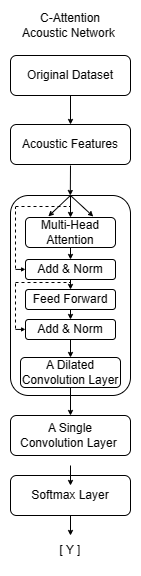

The diagram above was exported from draw.io. Its source (the exported page's mxGraphModel, read from the mxfile embedded in the PNG):
<mxGraphModel dx="267" dy="152" grid="1" gridSize="5" guides="0" tooltips="1" connect="1" arrows="1" fold="1" page="1" pageScale="1" pageWidth="850" pageHeight="1100" math="0" shadow="0">
  <root>
    <mxCell id="0" />
    <mxCell id="1" parent="0" />
    <mxCell id="LLbMGCnbmjOgs1c_GxQV-1" value="Acoustic Features" style="rounded=1;whiteSpace=wrap;html=1;glass=0;" vertex="1" parent="1">
      <mxGeometry x="360" y="169" width="120" height="40" as="geometry" />
    </mxCell>
    <mxCell id="LLbMGCnbmjOgs1c_GxQV-4" value="Original Dataset" style="rounded=1;whiteSpace=wrap;html=1;" vertex="1" parent="1">
      <mxGeometry x="360" y="100" width="120" height="40" as="geometry" />
    </mxCell>
    <mxCell id="LLbMGCnbmjOgs1c_GxQV-6" value="" style="endArrow=classic;html=1;rounded=0;entryX=0.5;entryY=0;entryDx=0;entryDy=0;startSize=3;endSize=3;" edge="1" parent="1" target="LLbMGCnbmjOgs1c_GxQV-1">
      <mxGeometry width="50" height="50" relative="1" as="geometry">
        <mxPoint x="420" y="140" as="sourcePoint" />
        <mxPoint x="470" y="219" as="targetPoint" />
      </mxGeometry>
    </mxCell>
    <mxCell id="LLbMGCnbmjOgs1c_GxQV-7" value="" style="rounded=1;whiteSpace=wrap;html=1;strokeWidth=1;" vertex="1" parent="1">
      <mxGeometry x="360" y="240" width="120" height="200" as="geometry" />
    </mxCell>
    <mxCell id="LLbMGCnbmjOgs1c_GxQV-8" value="Multi-Head&lt;br&gt;Attention" style="rounded=1;whiteSpace=wrap;html=1;" vertex="1" parent="1">
      <mxGeometry x="375" y="262" width="90" height="30" as="geometry" />
    </mxCell>
    <mxCell id="LLbMGCnbmjOgs1c_GxQV-9" value="Add &amp;amp; Norm" style="rounded=1;whiteSpace=wrap;html=1;" vertex="1" parent="1">
      <mxGeometry x="375" y="304" width="90" height="20" as="geometry" />
    </mxCell>
    <mxCell id="LLbMGCnbmjOgs1c_GxQV-11" value="Feed Forward" style="rounded=1;whiteSpace=wrap;html=1;" vertex="1" parent="1">
      <mxGeometry x="375" y="334" width="90" height="20" as="geometry" />
    </mxCell>
    <mxCell id="LLbMGCnbmjOgs1c_GxQV-12" value="Add &amp;amp; Norm" style="rounded=1;whiteSpace=wrap;html=1;" vertex="1" parent="1">
      <mxGeometry x="375" y="364" width="90" height="20" as="geometry" />
    </mxCell>
    <mxCell id="LLbMGCnbmjOgs1c_GxQV-13" value="A Dilated&lt;br&gt;Convolution Layer" style="rounded=1;whiteSpace=wrap;html=1;" vertex="1" parent="1">
      <mxGeometry x="370" y="402" width="100" height="30" as="geometry" />
    </mxCell>
    <mxCell id="LLbMGCnbmjOgs1c_GxQV-14" value="A Single &lt;br&gt;Convolution Layer&amp;nbsp;" style="rounded=1;whiteSpace=wrap;html=1;glass=0;" vertex="1" parent="1">
      <mxGeometry x="360" y="460" width="120" height="40" as="geometry" />
    </mxCell>
    <mxCell id="LLbMGCnbmjOgs1c_GxQV-15" value="Softmax Layer" style="rounded=1;whiteSpace=wrap;html=1;glass=0;" vertex="1" parent="1">
      <mxGeometry x="360" y="520" width="120" height="40" as="geometry" />
    </mxCell>
    <mxCell id="LLbMGCnbmjOgs1c_GxQV-16" value="" style="endArrow=classic;html=1;rounded=0;entryX=0.5;entryY=0;entryDx=0;entryDy=0;startSize=3;endSize=3;" edge="1" parent="1">
      <mxGeometry width="50" height="50" relative="1" as="geometry">
        <mxPoint x="420" y="210" as="sourcePoint" />
        <mxPoint x="419.8" y="240" as="targetPoint" />
      </mxGeometry>
    </mxCell>
    <mxCell id="LLbMGCnbmjOgs1c_GxQV-17" value="" style="endArrow=classic;html=1;rounded=0;startSize=3;endSize=3;entryX=0.5;entryY=0;entryDx=0;entryDy=0;" edge="1" parent="1" target="LLbMGCnbmjOgs1c_GxQV-8">
      <mxGeometry width="50" height="50" relative="1" as="geometry">
        <mxPoint x="420" y="240" as="sourcePoint" />
        <mxPoint x="420" y="260" as="targetPoint" />
      </mxGeometry>
    </mxCell>
    <mxCell id="LLbMGCnbmjOgs1c_GxQV-18" value="" style="endArrow=classic;html=1;rounded=0;exitX=0.5;exitY=1;exitDx=0;exitDy=0;entryX=0.254;entryY=-0.037;entryDx=0;entryDy=0;entryPerimeter=0;startSize=3;endSize=3;" edge="1" parent="1" target="LLbMGCnbmjOgs1c_GxQV-8">
      <mxGeometry width="50" height="50" relative="1" as="geometry">
        <mxPoint x="419.92" y="240" as="sourcePoint" />
        <mxPoint x="419.92" y="280" as="targetPoint" />
      </mxGeometry>
    </mxCell>
    <mxCell id="LLbMGCnbmjOgs1c_GxQV-19" value="" style="endArrow=classic;html=1;rounded=0;exitX=0.5;exitY=0;exitDx=0;exitDy=0;entryX=0.753;entryY=-0.033;entryDx=0;entryDy=0;entryPerimeter=0;startSize=3;endSize=3;" edge="1" parent="1" source="LLbMGCnbmjOgs1c_GxQV-7" target="LLbMGCnbmjOgs1c_GxQV-8">
      <mxGeometry width="50" height="50" relative="1" as="geometry">
        <mxPoint x="530" y="250" as="sourcePoint" />
        <mxPoint x="530" y="290" as="targetPoint" />
      </mxGeometry>
    </mxCell>
    <mxCell id="LLbMGCnbmjOgs1c_GxQV-22" value="" style="endArrow=none;dashed=1;html=1;rounded=0;" edge="1" parent="1">
      <mxGeometry width="50" height="50" relative="1" as="geometry">
        <mxPoint x="365" y="251" as="sourcePoint" />
        <mxPoint x="420" y="251" as="targetPoint" />
      </mxGeometry>
    </mxCell>
    <mxCell id="LLbMGCnbmjOgs1c_GxQV-23" value="" style="endArrow=none;dashed=1;html=1;rounded=0;" edge="1" parent="1">
      <mxGeometry width="50" height="50" relative="1" as="geometry">
        <mxPoint x="365" y="313" as="sourcePoint" />
        <mxPoint x="365" y="252" as="targetPoint" />
      </mxGeometry>
    </mxCell>
    <mxCell id="LLbMGCnbmjOgs1c_GxQV-24" value="" style="endArrow=classic;html=1;rounded=0;startSize=3;endSize=2;" edge="1" parent="1">
      <mxGeometry width="50" height="50" relative="1" as="geometry">
        <mxPoint x="365" y="313.92" as="sourcePoint" />
        <mxPoint x="375" y="313.92" as="targetPoint" />
      </mxGeometry>
    </mxCell>
    <mxCell id="LLbMGCnbmjOgs1c_GxQV-26" value="" style="endArrow=classic;html=1;rounded=0;startSize=3;endSize=3;entryX=0.5;entryY=0;entryDx=0;entryDy=0;" edge="1" parent="1" target="LLbMGCnbmjOgs1c_GxQV-9">
      <mxGeometry width="50" height="50" relative="1" as="geometry">
        <mxPoint x="420" y="292" as="sourcePoint" />
        <mxPoint x="420" y="314" as="targetPoint" />
      </mxGeometry>
    </mxCell>
    <mxCell id="LLbMGCnbmjOgs1c_GxQV-27" value="" style="endArrow=classic;html=1;rounded=0;startSize=3;endSize=3;entryX=0.5;entryY=0;entryDx=0;entryDy=0;" edge="1" parent="1" target="LLbMGCnbmjOgs1c_GxQV-11">
      <mxGeometry width="50" height="50" relative="1" as="geometry">
        <mxPoint x="420" y="324" as="sourcePoint" />
        <mxPoint x="420" y="336" as="targetPoint" />
      </mxGeometry>
    </mxCell>
    <mxCell id="LLbMGCnbmjOgs1c_GxQV-28" value="" style="endArrow=classic;html=1;rounded=0;startSize=3;endSize=3;entryX=0.5;entryY=0;entryDx=0;entryDy=0;" edge="1" parent="1">
      <mxGeometry width="50" height="50" relative="1" as="geometry">
        <mxPoint x="420" y="354" as="sourcePoint" />
        <mxPoint x="420" y="364" as="targetPoint" />
      </mxGeometry>
    </mxCell>
    <mxCell id="LLbMGCnbmjOgs1c_GxQV-29" value="" style="endArrow=classic;html=1;rounded=0;startSize=3;endSize=3;entryX=0.5;entryY=0;entryDx=0;entryDy=0;" edge="1" parent="1" target="LLbMGCnbmjOgs1c_GxQV-13">
      <mxGeometry width="50" height="50" relative="1" as="geometry">
        <mxPoint x="420" y="384" as="sourcePoint" />
        <mxPoint x="420" y="394" as="targetPoint" />
      </mxGeometry>
    </mxCell>
    <mxCell id="LLbMGCnbmjOgs1c_GxQV-30" value="" style="endArrow=classic;html=1;rounded=0;startSize=3;endSize=3;entryX=0.5;entryY=0;entryDx=0;entryDy=0;" edge="1" parent="1" target="LLbMGCnbmjOgs1c_GxQV-14">
      <mxGeometry width="50" height="50" relative="1" as="geometry">
        <mxPoint x="420" y="432" as="sourcePoint" />
        <mxPoint x="420" y="450" as="targetPoint" />
      </mxGeometry>
    </mxCell>
    <mxCell id="LLbMGCnbmjOgs1c_GxQV-31" value="" style="endArrow=classic;html=1;rounded=0;startSize=3;endSize=3;" edge="1" parent="1">
      <mxGeometry width="50" height="50" relative="1" as="geometry">
        <mxPoint x="420" y="510" as="sourcePoint" />
        <mxPoint x="420" y="530" as="targetPoint" />
      </mxGeometry>
    </mxCell>
    <mxCell id="LLbMGCnbmjOgs1c_GxQV-32" value="" style="endArrow=none;dashed=1;html=1;rounded=0;" edge="1" parent="1">
      <mxGeometry width="50" height="50" relative="1" as="geometry">
        <mxPoint x="365" y="327" as="sourcePoint" />
        <mxPoint x="420" y="327" as="targetPoint" />
      </mxGeometry>
    </mxCell>
    <mxCell id="LLbMGCnbmjOgs1c_GxQV-33" value="" style="endArrow=none;dashed=1;html=1;rounded=0;" edge="1" parent="1">
      <mxGeometry width="50" height="50" relative="1" as="geometry">
        <mxPoint x="365" y="373" as="sourcePoint" />
        <mxPoint x="365" y="326" as="targetPoint" />
      </mxGeometry>
    </mxCell>
    <mxCell id="LLbMGCnbmjOgs1c_GxQV-34" value="" style="endArrow=classic;html=1;rounded=0;startSize=3;endSize=2;" edge="1" parent="1">
      <mxGeometry width="50" height="50" relative="1" as="geometry">
        <mxPoint x="365" y="373.92" as="sourcePoint" />
        <mxPoint x="375" y="373.92" as="targetPoint" />
      </mxGeometry>
    </mxCell>
    <mxCell id="LLbMGCnbmjOgs1c_GxQV-35" value="" style="endArrow=classic;html=1;rounded=0;startSize=3;endSize=3;" edge="1" parent="1">
      <mxGeometry width="50" height="50" relative="1" as="geometry">
        <mxPoint x="420" y="560" as="sourcePoint" />
        <mxPoint x="420" y="580" as="targetPoint" />
      </mxGeometry>
    </mxCell>
    <mxCell id="LLbMGCnbmjOgs1c_GxQV-36" value="[ Y ]" style="text;html=1;strokeColor=none;fillColor=none;align=center;verticalAlign=middle;whiteSpace=wrap;rounded=0;" vertex="1" parent="1">
      <mxGeometry x="390" y="580" width="60" height="30" as="geometry" />
    </mxCell>
    <mxCell id="LLbMGCnbmjOgs1c_GxQV-37" value="C-Attention Acoustic Network&amp;nbsp;" style="text;html=1;strokeColor=none;fillColor=none;align=center;verticalAlign=middle;whiteSpace=wrap;rounded=0;" vertex="1" parent="1">
      <mxGeometry x="365" y="55" width="110" height="30" as="geometry" />
    </mxCell>
  </root>
</mxGraphModel>